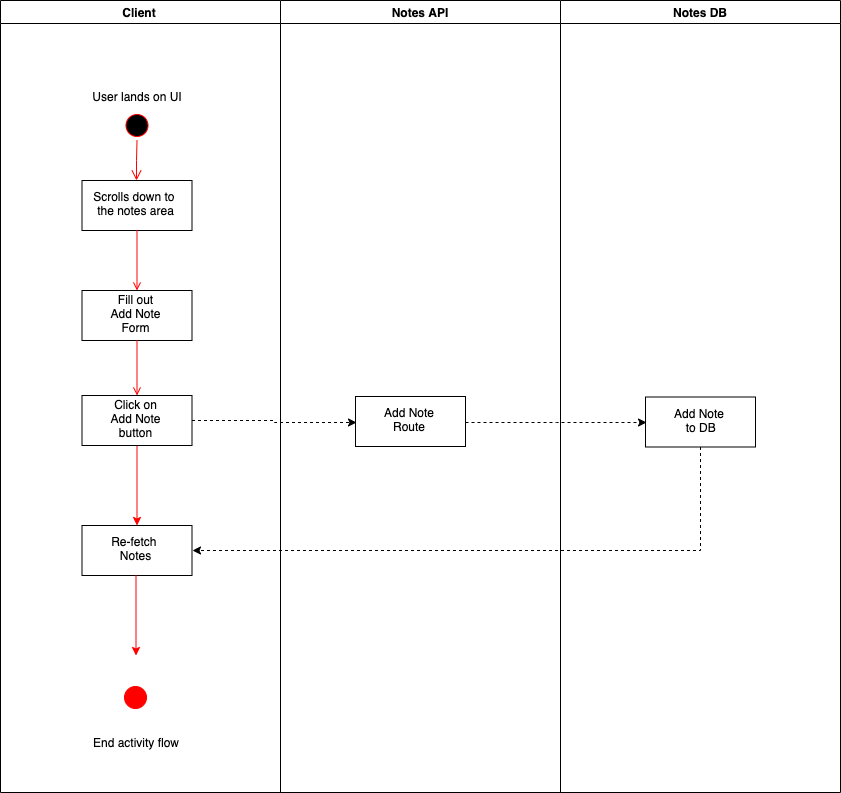

The diagram above was exported from draw.io. Its source (the exported page's mxGraphModel, read from the mxfile embedded in the PNG):
<mxGraphModel dx="6573" dy="1084" grid="1" gridSize="10" guides="1" tooltips="1" connect="1" arrows="1" fold="1" page="1" pageScale="1" pageWidth="4681" pageHeight="3300" background="#ffffff" math="0" shadow="0">
  <root>
    <mxCell id="0" />
    <mxCell id="1" parent="0" />
    <mxCell id="2" value="Notes API" style="swimlane;whiteSpace=wrap;startSize=23;" parent="1" vertex="1">
      <mxGeometry x="165" y="128" width="280" height="792" as="geometry" />
    </mxCell>
    <mxCell id="7" value="Add Note&#10;Route" style="" parent="2" vertex="1">
      <mxGeometry x="75" y="396" width="110" height="50" as="geometry" />
    </mxCell>
    <mxCell id="72" value="Client" style="swimlane;whiteSpace=wrap" parent="1" vertex="1">
      <mxGeometry x="-115" y="128" width="280" height="792" as="geometry" />
    </mxCell>
    <mxCell id="73" value="" style="ellipse;shape=startState;fillColor=#000000;strokeColor=#ff0000;" parent="72" vertex="1">
      <mxGeometry x="121.5" y="110" width="30" height="30" as="geometry" />
    </mxCell>
    <mxCell id="74" value="" style="edgeStyle=elbowEdgeStyle;elbow=horizontal;verticalAlign=bottom;endArrow=open;endSize=8;strokeColor=#FF0000;endFill=1;rounded=0" parent="72" source="73" target="75" edge="1">
      <mxGeometry x="121.5" y="110" as="geometry">
        <mxPoint x="136.5" y="180" as="targetPoint" />
      </mxGeometry>
    </mxCell>
    <mxCell id="75" value="Scrolls down to &#10;the notes area" style="" parent="72" vertex="1">
      <mxGeometry x="81.5" y="180" width="110" height="50" as="geometry" />
    </mxCell>
    <mxCell id="76" value="Fill out&#10;Add Note&#10;Form" style="" parent="72" vertex="1">
      <mxGeometry x="81.5" y="290" width="110" height="50" as="geometry" />
    </mxCell>
    <mxCell id="77" value="" style="endArrow=open;strokeColor=#FF0000;endFill=1;rounded=0" parent="72" source="75" target="76" edge="1">
      <mxGeometry relative="1" as="geometry" />
    </mxCell>
    <mxCell id="OOLUx5up0LVHEwbD1Eb2-97" value="" style="edgeStyle=orthogonalEdgeStyle;rounded=0;orthogonalLoop=1;jettySize=auto;html=1;fillColor=#e51400;strokeColor=#FF0000;" edge="1" parent="72" source="78" target="OOLUx5up0LVHEwbD1Eb2-95">
      <mxGeometry relative="1" as="geometry" />
    </mxCell>
    <mxCell id="78" value="Click on&#10;Add Note&#10;button" style="" parent="72" vertex="1">
      <mxGeometry x="81.5" y="395" width="110" height="50" as="geometry" />
    </mxCell>
    <mxCell id="OOLUx5up0LVHEwbD1Eb2-95" value="Re-fetch &#10;Notes" style="" vertex="1" parent="72">
      <mxGeometry x="81.5" y="525" width="110" height="50" as="geometry" />
    </mxCell>
    <mxCell id="79" value="" style="endArrow=open;strokeColor=#FF0000;endFill=1;rounded=0" parent="72" source="76" target="78" edge="1">
      <mxGeometry relative="1" as="geometry" />
    </mxCell>
    <mxCell id="80" value="User lands on UI" style="text;html=1;strokeColor=none;fillColor=none;align=center;verticalAlign=middle;whiteSpace=wrap;rounded=0;" parent="72" vertex="1">
      <mxGeometry x="66.5" y="86" width="140" height="20" as="geometry" />
    </mxCell>
    <mxCell id="ybqKJL_mnlKGtosVCtaM-99" value="" style="edgeStyle=orthogonalEdgeStyle;rounded=0;html=1;jettySize=auto;orthogonalLoop=1;strokeColor=#FF0000;" parent="72" edge="1">
      <mxGeometry relative="1" as="geometry">
        <mxPoint x="135.5" y="655" as="targetPoint" />
        <mxPoint x="135.5" y="575" as="sourcePoint" />
      </mxGeometry>
    </mxCell>
    <mxCell id="ybqKJL_mnlKGtosVCtaM-100" value="" style="ellipse;shape=startState;fillColor=#FF0000;strokeColor=#ff0000;" parent="72" vertex="1">
      <mxGeometry x="120" y="682" width="30" height="30" as="geometry" />
    </mxCell>
    <mxCell id="ybqKJL_mnlKGtosVCtaM-101" value="End activity flow" style="text;html=1;strokeColor=none;fillColor=none;align=center;verticalAlign=middle;whiteSpace=wrap;rounded=0;" parent="72" vertex="1">
      <mxGeometry x="65" y="732" width="140" height="20" as="geometry" />
    </mxCell>
    <mxCell id="3" value="Notes DB" style="swimlane;whiteSpace=wrap;startSize=23;" parent="1" vertex="1">
      <mxGeometry x="445" y="128" width="280" height="792" as="geometry" />
    </mxCell>
    <mxCell id="18" value="Add Note&#10; to DB" style="" parent="3" vertex="1">
      <mxGeometry x="85" y="396.5" width="110" height="50" as="geometry" />
    </mxCell>
    <mxCell id="86" value="" style="edgeStyle=orthogonalEdgeStyle;rounded=0;html=1;jettySize=auto;orthogonalLoop=1;entryX=0;entryY=0.5;fillColor=#e51400;strokeColor=#000000;dashed=1;" parent="1" source="78" target="7" edge="1">
      <mxGeometry relative="1" as="geometry">
        <mxPoint x="156.5" y="548" as="targetPoint" />
      </mxGeometry>
    </mxCell>
    <mxCell id="OOLUx5up0LVHEwbD1Eb2-92" value="" style="edgeStyle=orthogonalEdgeStyle;rounded=0;orthogonalLoop=1;jettySize=auto;html=1;entryX=0;entryY=0.5;entryDx=0;entryDy=0;dashed=1;" edge="1" parent="1" source="7" target="18">
      <mxGeometry relative="1" as="geometry">
        <mxPoint x="430" y="549" as="targetPoint" />
      </mxGeometry>
    </mxCell>
    <mxCell id="OOLUx5up0LVHEwbD1Eb2-94" value="" style="edgeStyle=orthogonalEdgeStyle;rounded=0;orthogonalLoop=1;jettySize=auto;html=1;entryX=1;entryY=0.5;entryDx=0;entryDy=0;dashed=1;" edge="1" parent="1" source="18" target="OOLUx5up0LVHEwbD1Eb2-95">
      <mxGeometry relative="1" as="geometry">
        <mxPoint x="470" y="700" as="targetPoint" />
        <Array as="points">
          <mxPoint x="585" y="678" />
        </Array>
      </mxGeometry>
    </mxCell>
  </root>
</mxGraphModel>